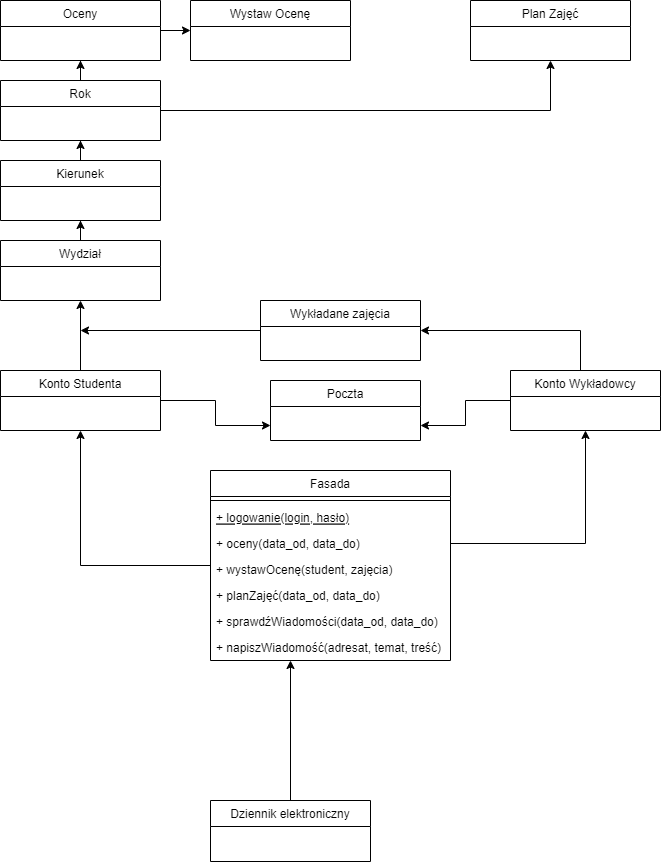

The diagram above was exported from draw.io. Its source (the exported page's mxGraphModel, read from the mxfile embedded in the PNG):
<mxGraphModel dx="1050" dy="581" grid="1" gridSize="10" guides="1" tooltips="1" connect="1" arrows="1" fold="1" page="1" pageScale="1" pageWidth="827" pageHeight="1169" math="0" shadow="0">
  <root>
    <mxCell id="WIyWlLk6GJQsqaUBKTNV-0" />
    <mxCell id="WIyWlLk6GJQsqaUBKTNV-1" parent="WIyWlLk6GJQsqaUBKTNV-0" />
    <mxCell id="Z4mil_Y3JKRbPsxUqR69-19" style="edgeStyle=orthogonalEdgeStyle;rounded=0;orthogonalLoop=1;jettySize=auto;html=1;" edge="1" parent="WIyWlLk6GJQsqaUBKTNV-1" source="zkfFHV4jXpPFQw0GAbJ--13">
      <mxGeometry relative="1" as="geometry">
        <mxPoint x="390" y="670" as="targetPoint" />
      </mxGeometry>
    </mxCell>
    <mxCell id="zkfFHV4jXpPFQw0GAbJ--13" value="Dziennik elektroniczny" style="swimlane;fontStyle=0;align=center;verticalAlign=top;childLayout=stackLayout;horizontal=1;startSize=26;horizontalStack=0;resizeParent=1;resizeLast=0;collapsible=1;marginBottom=0;rounded=0;shadow=0;strokeWidth=1;" parent="WIyWlLk6GJQsqaUBKTNV-1" vertex="1">
      <mxGeometry x="310" y="810" width="160" height="61" as="geometry">
        <mxRectangle x="340" y="380" width="170" height="26" as="alternateBounds" />
      </mxGeometry>
    </mxCell>
    <mxCell id="Z4mil_Y3JKRbPsxUqR69-30" style="edgeStyle=orthogonalEdgeStyle;rounded=0;orthogonalLoop=1;jettySize=auto;html=1;entryX=0.5;entryY=1;entryDx=0;entryDy=0;" edge="1" parent="WIyWlLk6GJQsqaUBKTNV-1" source="Z4mil_Y3JKRbPsxUqR69-12" target="Z4mil_Y3JKRbPsxUqR69-23">
      <mxGeometry relative="1" as="geometry" />
    </mxCell>
    <mxCell id="Z4mil_Y3JKRbPsxUqR69-12" value="Fasada" style="swimlane;fontStyle=0;align=center;verticalAlign=top;childLayout=stackLayout;horizontal=1;startSize=26;horizontalStack=0;resizeParent=1;resizeLast=0;collapsible=1;marginBottom=0;rounded=0;shadow=0;strokeWidth=1;" vertex="1" parent="WIyWlLk6GJQsqaUBKTNV-1">
      <mxGeometry x="310" y="480" width="240" height="190" as="geometry">
        <mxRectangle x="130" y="380" width="160" height="26" as="alternateBounds" />
      </mxGeometry>
    </mxCell>
    <mxCell id="Z4mil_Y3JKRbPsxUqR69-15" value="" style="line;html=1;strokeWidth=1;align=left;verticalAlign=middle;spacingTop=-1;spacingLeft=3;spacingRight=3;rotatable=0;labelPosition=right;points=[];portConstraint=eastwest;" vertex="1" parent="Z4mil_Y3JKRbPsxUqR69-12">
      <mxGeometry y="26" width="240" height="8" as="geometry" />
    </mxCell>
    <mxCell id="Z4mil_Y3JKRbPsxUqR69-16" value="+ logowanie(login, hasło)" style="text;align=left;verticalAlign=top;spacingLeft=4;spacingRight=4;overflow=hidden;rotatable=0;points=[[0,0.5],[1,0.5]];portConstraint=eastwest;fontStyle=4" vertex="1" parent="Z4mil_Y3JKRbPsxUqR69-12">
      <mxGeometry y="34" width="240" height="26" as="geometry" />
    </mxCell>
    <mxCell id="Z4mil_Y3JKRbPsxUqR69-17" value="+ oceny(data_od, data_do)&#10;" style="text;align=left;verticalAlign=top;spacingLeft=4;spacingRight=4;overflow=hidden;rotatable=0;points=[[0,0.5],[1,0.5]];portConstraint=eastwest;" vertex="1" parent="Z4mil_Y3JKRbPsxUqR69-12">
      <mxGeometry y="60" width="240" height="26" as="geometry" />
    </mxCell>
    <mxCell id="Z4mil_Y3JKRbPsxUqR69-64" value="+ wystawOcenę(student, zajęcia)&#10;" style="text;align=left;verticalAlign=top;spacingLeft=4;spacingRight=4;overflow=hidden;rotatable=0;points=[[0,0.5],[1,0.5]];portConstraint=eastwest;" vertex="1" parent="Z4mil_Y3JKRbPsxUqR69-12">
      <mxGeometry y="86" width="240" height="26" as="geometry" />
    </mxCell>
    <mxCell id="Z4mil_Y3JKRbPsxUqR69-20" value="+ planZajęć(data_od, data_do)" style="text;align=left;verticalAlign=top;spacingLeft=4;spacingRight=4;overflow=hidden;rotatable=0;points=[[0,0.5],[1,0.5]];portConstraint=eastwest;" vertex="1" parent="Z4mil_Y3JKRbPsxUqR69-12">
      <mxGeometry y="112" width="240" height="26" as="geometry" />
    </mxCell>
    <mxCell id="Z4mil_Y3JKRbPsxUqR69-21" value="+ sprawdźWiadomości(data_od, data_do)" style="text;align=left;verticalAlign=top;spacingLeft=4;spacingRight=4;overflow=hidden;rotatable=0;points=[[0,0.5],[1,0.5]];portConstraint=eastwest;" vertex="1" parent="Z4mil_Y3JKRbPsxUqR69-12">
      <mxGeometry y="138" width="240" height="26" as="geometry" />
    </mxCell>
    <mxCell id="Z4mil_Y3JKRbPsxUqR69-22" value="+ napiszWiadomość(adresat, temat, treść)" style="text;align=left;verticalAlign=top;spacingLeft=4;spacingRight=4;overflow=hidden;rotatable=0;points=[[0,0.5],[1,0.5]];portConstraint=eastwest;" vertex="1" parent="Z4mil_Y3JKRbPsxUqR69-12">
      <mxGeometry y="164" width="240" height="26" as="geometry" />
    </mxCell>
    <mxCell id="Z4mil_Y3JKRbPsxUqR69-33" style="edgeStyle=orthogonalEdgeStyle;rounded=0;orthogonalLoop=1;jettySize=auto;html=1;entryX=0.5;entryY=1;entryDx=0;entryDy=0;" edge="1" parent="WIyWlLk6GJQsqaUBKTNV-1" source="Z4mil_Y3JKRbPsxUqR69-23" target="Z4mil_Y3JKRbPsxUqR69-31">
      <mxGeometry relative="1" as="geometry" />
    </mxCell>
    <mxCell id="Z4mil_Y3JKRbPsxUqR69-59" style="edgeStyle=orthogonalEdgeStyle;rounded=0;orthogonalLoop=1;jettySize=auto;html=1;entryX=0;entryY=0.75;entryDx=0;entryDy=0;" edge="1" parent="WIyWlLk6GJQsqaUBKTNV-1" source="Z4mil_Y3JKRbPsxUqR69-23" target="Z4mil_Y3JKRbPsxUqR69-57">
      <mxGeometry relative="1" as="geometry" />
    </mxCell>
    <mxCell id="Z4mil_Y3JKRbPsxUqR69-23" value="Konto Studenta" style="swimlane;fontStyle=0;align=center;verticalAlign=top;childLayout=stackLayout;horizontal=1;startSize=26;horizontalStack=0;resizeParent=1;resizeLast=0;collapsible=1;marginBottom=0;rounded=0;shadow=0;strokeWidth=1;" vertex="1" parent="WIyWlLk6GJQsqaUBKTNV-1">
      <mxGeometry x="100" y="380" width="160" height="60" as="geometry">
        <mxRectangle x="130" y="380" width="160" height="26" as="alternateBounds" />
      </mxGeometry>
    </mxCell>
    <mxCell id="Z4mil_Y3JKRbPsxUqR69-39" style="edgeStyle=orthogonalEdgeStyle;rounded=0;orthogonalLoop=1;jettySize=auto;html=1;entryX=0.5;entryY=1;entryDx=0;entryDy=0;" edge="1" parent="WIyWlLk6GJQsqaUBKTNV-1" source="Z4mil_Y3JKRbPsxUqR69-31" target="Z4mil_Y3JKRbPsxUqR69-37">
      <mxGeometry relative="1" as="geometry" />
    </mxCell>
    <mxCell id="Z4mil_Y3JKRbPsxUqR69-31" value="Wydział" style="swimlane;fontStyle=0;align=center;verticalAlign=top;childLayout=stackLayout;horizontal=1;startSize=26;horizontalStack=0;resizeParent=1;resizeLast=0;collapsible=1;marginBottom=0;rounded=0;shadow=0;strokeWidth=1;" vertex="1" parent="WIyWlLk6GJQsqaUBKTNV-1">
      <mxGeometry x="100" y="250" width="160" height="60" as="geometry">
        <mxRectangle x="130" y="380" width="160" height="26" as="alternateBounds" />
      </mxGeometry>
    </mxCell>
    <mxCell id="Z4mil_Y3JKRbPsxUqR69-58" style="edgeStyle=orthogonalEdgeStyle;rounded=0;orthogonalLoop=1;jettySize=auto;html=1;entryX=1;entryY=0.75;entryDx=0;entryDy=0;" edge="1" parent="WIyWlLk6GJQsqaUBKTNV-1" source="Z4mil_Y3JKRbPsxUqR69-34" target="Z4mil_Y3JKRbPsxUqR69-57">
      <mxGeometry relative="1" as="geometry" />
    </mxCell>
    <mxCell id="Z4mil_Y3JKRbPsxUqR69-34" value="Konto Wykładowcy" style="swimlane;fontStyle=0;align=center;verticalAlign=top;childLayout=stackLayout;horizontal=1;startSize=26;horizontalStack=0;resizeParent=1;resizeLast=0;collapsible=1;marginBottom=0;rounded=0;shadow=0;strokeWidth=1;" vertex="1" parent="WIyWlLk6GJQsqaUBKTNV-1">
      <mxGeometry x="610" y="380" width="150" height="60" as="geometry">
        <mxRectangle x="130" y="380" width="160" height="26" as="alternateBounds" />
      </mxGeometry>
    </mxCell>
    <mxCell id="Z4mil_Y3JKRbPsxUqR69-41" style="edgeStyle=orthogonalEdgeStyle;rounded=0;orthogonalLoop=1;jettySize=auto;html=1;entryX=0.5;entryY=1;entryDx=0;entryDy=0;" edge="1" parent="WIyWlLk6GJQsqaUBKTNV-1" source="Z4mil_Y3JKRbPsxUqR69-37" target="Z4mil_Y3JKRbPsxUqR69-38">
      <mxGeometry relative="1" as="geometry" />
    </mxCell>
    <mxCell id="Z4mil_Y3JKRbPsxUqR69-37" value="Kierunek" style="swimlane;fontStyle=0;align=center;verticalAlign=top;childLayout=stackLayout;horizontal=1;startSize=26;horizontalStack=0;resizeParent=1;resizeLast=0;collapsible=1;marginBottom=0;rounded=0;shadow=0;strokeWidth=1;" vertex="1" parent="WIyWlLk6GJQsqaUBKTNV-1">
      <mxGeometry x="100" y="170" width="160" height="60" as="geometry">
        <mxRectangle x="130" y="380" width="160" height="26" as="alternateBounds" />
      </mxGeometry>
    </mxCell>
    <mxCell id="Z4mil_Y3JKRbPsxUqR69-43" style="edgeStyle=orthogonalEdgeStyle;rounded=0;orthogonalLoop=1;jettySize=auto;html=1;entryX=0.5;entryY=1;entryDx=0;entryDy=0;" edge="1" parent="WIyWlLk6GJQsqaUBKTNV-1" source="Z4mil_Y3JKRbPsxUqR69-38" target="Z4mil_Y3JKRbPsxUqR69-42">
      <mxGeometry relative="1" as="geometry" />
    </mxCell>
    <mxCell id="Z4mil_Y3JKRbPsxUqR69-46" style="edgeStyle=orthogonalEdgeStyle;rounded=0;orthogonalLoop=1;jettySize=auto;html=1;entryX=0.5;entryY=1;entryDx=0;entryDy=0;" edge="1" parent="WIyWlLk6GJQsqaUBKTNV-1" source="Z4mil_Y3JKRbPsxUqR69-38" target="Z4mil_Y3JKRbPsxUqR69-45">
      <mxGeometry relative="1" as="geometry" />
    </mxCell>
    <mxCell id="Z4mil_Y3JKRbPsxUqR69-38" value="Rok" style="swimlane;fontStyle=0;align=center;verticalAlign=top;childLayout=stackLayout;horizontal=1;startSize=26;horizontalStack=0;resizeParent=1;resizeLast=0;collapsible=1;marginBottom=0;rounded=0;shadow=0;strokeWidth=1;" vertex="1" parent="WIyWlLk6GJQsqaUBKTNV-1">
      <mxGeometry x="100" y="90" width="160" height="60" as="geometry">
        <mxRectangle x="130" y="380" width="160" height="26" as="alternateBounds" />
      </mxGeometry>
    </mxCell>
    <mxCell id="Z4mil_Y3JKRbPsxUqR69-42" value="Plan Zajęć" style="swimlane;fontStyle=0;align=center;verticalAlign=top;childLayout=stackLayout;horizontal=1;startSize=26;horizontalStack=0;resizeParent=1;resizeLast=0;collapsible=1;marginBottom=0;rounded=0;shadow=0;strokeWidth=1;" vertex="1" parent="WIyWlLk6GJQsqaUBKTNV-1">
      <mxGeometry x="570" y="10" width="160" height="60" as="geometry">
        <mxRectangle x="130" y="380" width="160" height="26" as="alternateBounds" />
      </mxGeometry>
    </mxCell>
    <mxCell id="Z4mil_Y3JKRbPsxUqR69-63" style="edgeStyle=orthogonalEdgeStyle;rounded=0;orthogonalLoop=1;jettySize=auto;html=1;entryX=0;entryY=0.5;entryDx=0;entryDy=0;" edge="1" parent="WIyWlLk6GJQsqaUBKTNV-1" source="Z4mil_Y3JKRbPsxUqR69-45" target="Z4mil_Y3JKRbPsxUqR69-62">
      <mxGeometry relative="1" as="geometry" />
    </mxCell>
    <mxCell id="Z4mil_Y3JKRbPsxUqR69-45" value="Oceny" style="swimlane;fontStyle=0;align=center;verticalAlign=top;childLayout=stackLayout;horizontal=1;startSize=26;horizontalStack=0;resizeParent=1;resizeLast=0;collapsible=1;marginBottom=0;rounded=0;shadow=0;strokeWidth=1;" vertex="1" parent="WIyWlLk6GJQsqaUBKTNV-1">
      <mxGeometry x="100" y="10" width="160" height="60" as="geometry">
        <mxRectangle x="130" y="380" width="160" height="26" as="alternateBounds" />
      </mxGeometry>
    </mxCell>
    <mxCell id="Z4mil_Y3JKRbPsxUqR69-47" style="edgeStyle=orthogonalEdgeStyle;rounded=0;orthogonalLoop=1;jettySize=auto;html=1;entryX=0.5;entryY=1;entryDx=0;entryDy=0;" edge="1" parent="WIyWlLk6GJQsqaUBKTNV-1" source="Z4mil_Y3JKRbPsxUqR69-17" target="Z4mil_Y3JKRbPsxUqR69-34">
      <mxGeometry relative="1" as="geometry" />
    </mxCell>
    <mxCell id="Z4mil_Y3JKRbPsxUqR69-53" style="edgeStyle=orthogonalEdgeStyle;rounded=0;orthogonalLoop=1;jettySize=auto;html=1;" edge="1" parent="WIyWlLk6GJQsqaUBKTNV-1" source="Z4mil_Y3JKRbPsxUqR69-48">
      <mxGeometry relative="1" as="geometry">
        <mxPoint x="180" y="340" as="targetPoint" />
      </mxGeometry>
    </mxCell>
    <mxCell id="Z4mil_Y3JKRbPsxUqR69-48" value="Wykładane zajęcia" style="swimlane;fontStyle=0;align=center;verticalAlign=top;childLayout=stackLayout;horizontal=1;startSize=26;horizontalStack=0;resizeParent=1;resizeLast=0;collapsible=1;marginBottom=0;rounded=0;shadow=0;strokeWidth=1;" vertex="1" parent="WIyWlLk6GJQsqaUBKTNV-1">
      <mxGeometry x="360" y="310" width="160" height="60" as="geometry">
        <mxRectangle x="130" y="380" width="160" height="26" as="alternateBounds" />
      </mxGeometry>
    </mxCell>
    <mxCell id="Z4mil_Y3JKRbPsxUqR69-57" value="Poczta" style="swimlane;fontStyle=0;align=center;verticalAlign=top;childLayout=stackLayout;horizontal=1;startSize=26;horizontalStack=0;resizeParent=1;resizeLast=0;collapsible=1;marginBottom=0;rounded=0;shadow=0;strokeWidth=1;" vertex="1" parent="WIyWlLk6GJQsqaUBKTNV-1">
      <mxGeometry x="370" y="390" width="150" height="60" as="geometry">
        <mxRectangle x="130" y="380" width="160" height="26" as="alternateBounds" />
      </mxGeometry>
    </mxCell>
    <mxCell id="Z4mil_Y3JKRbPsxUqR69-61" value="" style="endArrow=classic;html=1;rounded=0;entryX=1;entryY=0.5;entryDx=0;entryDy=0;" edge="1" parent="WIyWlLk6GJQsqaUBKTNV-1" target="Z4mil_Y3JKRbPsxUqR69-48">
      <mxGeometry width="50" height="50" relative="1" as="geometry">
        <mxPoint x="680" y="380" as="sourcePoint" />
        <mxPoint x="680" y="320" as="targetPoint" />
        <Array as="points">
          <mxPoint x="680" y="340" />
        </Array>
      </mxGeometry>
    </mxCell>
    <mxCell id="Z4mil_Y3JKRbPsxUqR69-62" value="Wystaw Ocenę" style="swimlane;fontStyle=0;align=center;verticalAlign=top;childLayout=stackLayout;horizontal=1;startSize=26;horizontalStack=0;resizeParent=1;resizeLast=0;collapsible=1;marginBottom=0;rounded=0;shadow=0;strokeWidth=1;" vertex="1" parent="WIyWlLk6GJQsqaUBKTNV-1">
      <mxGeometry x="290" y="10" width="160" height="60" as="geometry">
        <mxRectangle x="130" y="380" width="160" height="26" as="alternateBounds" />
      </mxGeometry>
    </mxCell>
  </root>
</mxGraphModel>